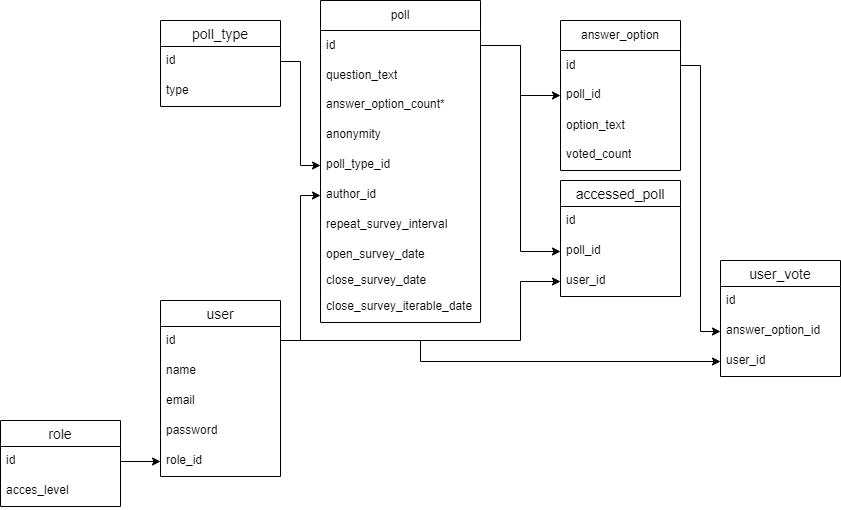

The diagram above was exported from draw.io. Its source (the exported page's mxGraphModel, read from the mxfile embedded in the PNG):
<mxGraphModel dx="1098" dy="748" grid="1" gridSize="10" guides="1" tooltips="1" connect="1" arrows="1" fold="1" page="1" pageScale="1" pageWidth="827" pageHeight="1169" math="0" shadow="0">
  <root>
    <mxCell id="0" />
    <mxCell id="1" parent="0" />
    <mxCell id="G6pv_R0g_hHdoHryNnqm-6" value="poll" style="swimlane;fontStyle=0;childLayout=stackLayout;horizontal=1;startSize=30;horizontalStack=0;resizeParent=1;resizeParentMax=0;resizeLast=0;collapsible=1;marginBottom=0;whiteSpace=wrap;html=1;" parent="1" vertex="1">
      <mxGeometry x="320" y="20" width="160" height="322" as="geometry">
        <mxRectangle x="240" y="40" width="60" height="30" as="alternateBounds" />
      </mxGeometry>
    </mxCell>
    <mxCell id="G6pv_R0g_hHdoHryNnqm-7" value="id" style="text;strokeColor=none;fillColor=none;align=left;verticalAlign=middle;spacingLeft=4;spacingRight=4;overflow=hidden;points=[[0,0.5],[1,0.5]];portConstraint=eastwest;rotatable=0;whiteSpace=wrap;html=1;" parent="G6pv_R0g_hHdoHryNnqm-6" vertex="1">
      <mxGeometry y="30" width="160" height="30" as="geometry" />
    </mxCell>
    <mxCell id="G6pv_R0g_hHdoHryNnqm-8" value="question_text" style="text;strokeColor=none;fillColor=none;align=left;verticalAlign=middle;spacingLeft=4;spacingRight=4;overflow=hidden;points=[[0,0.5],[1,0.5]];portConstraint=eastwest;rotatable=0;whiteSpace=wrap;html=1;" parent="G6pv_R0g_hHdoHryNnqm-6" vertex="1">
      <mxGeometry y="60" width="160" height="30" as="geometry" />
    </mxCell>
    <mxCell id="G6pv_R0g_hHdoHryNnqm-15" value="answer_option_count*" style="text;strokeColor=none;fillColor=none;spacingLeft=4;spacingRight=4;overflow=hidden;rotatable=0;points=[[0,0.5],[1,0.5]];portConstraint=eastwest;fontSize=12;whiteSpace=wrap;html=1;" parent="G6pv_R0g_hHdoHryNnqm-6" vertex="1">
      <mxGeometry y="90" width="160" height="30" as="geometry" />
    </mxCell>
    <mxCell id="G6pv_R0g_hHdoHryNnqm-17" value="anonymity" style="text;strokeColor=none;fillColor=none;spacingLeft=4;spacingRight=4;overflow=hidden;rotatable=0;points=[[0,0.5],[1,0.5]];portConstraint=eastwest;fontSize=12;whiteSpace=wrap;html=1;" parent="G6pv_R0g_hHdoHryNnqm-6" vertex="1">
      <mxGeometry y="120" width="160" height="30" as="geometry" />
    </mxCell>
    <mxCell id="G6pv_R0g_hHdoHryNnqm-16" value="poll_type_id" style="text;strokeColor=none;fillColor=none;spacingLeft=4;spacingRight=4;overflow=hidden;rotatable=0;points=[[0,0.5],[1,0.5]];portConstraint=eastwest;fontSize=12;whiteSpace=wrap;html=1;" parent="G6pv_R0g_hHdoHryNnqm-6" vertex="1">
      <mxGeometry y="150" width="160" height="30" as="geometry" />
    </mxCell>
    <mxCell id="G6pv_R0g_hHdoHryNnqm-44" value="author_id" style="text;strokeColor=none;fillColor=none;spacingLeft=4;spacingRight=4;overflow=hidden;rotatable=0;points=[[0,0.5],[1,0.5]];portConstraint=eastwest;fontSize=12;whiteSpace=wrap;html=1;" parent="G6pv_R0g_hHdoHryNnqm-6" vertex="1">
      <mxGeometry y="180" width="160" height="30" as="geometry" />
    </mxCell>
    <mxCell id="G6pv_R0g_hHdoHryNnqm-84" value="repeat_survey_interval" style="text;strokeColor=none;fillColor=none;spacingLeft=4;spacingRight=4;overflow=hidden;rotatable=0;points=[[0,0.5],[1,0.5]];portConstraint=eastwest;fontSize=12;whiteSpace=wrap;html=1;" parent="G6pv_R0g_hHdoHryNnqm-6" vertex="1">
      <mxGeometry y="210" width="160" height="30" as="geometry" />
    </mxCell>
    <mxCell id="2zeZuHxxlMnxArmKMDDO-1" value="open_survey_date" style="text;strokeColor=none;fillColor=none;align=left;verticalAlign=top;spacingLeft=4;spacingRight=4;overflow=hidden;rotatable=0;points=[[0,0.5],[1,0.5]];portConstraint=eastwest;whiteSpace=wrap;html=1;" parent="G6pv_R0g_hHdoHryNnqm-6" vertex="1">
      <mxGeometry y="240" width="160" height="26" as="geometry" />
    </mxCell>
    <mxCell id="2zeZuHxxlMnxArmKMDDO-2" value="close_survey_date" style="text;strokeColor=none;fillColor=none;align=left;verticalAlign=top;spacingLeft=4;spacingRight=4;overflow=hidden;rotatable=0;points=[[0,0.5],[1,0.5]];portConstraint=eastwest;whiteSpace=wrap;html=1;" parent="G6pv_R0g_hHdoHryNnqm-6" vertex="1">
      <mxGeometry y="266" width="160" height="26" as="geometry" />
    </mxCell>
    <mxCell id="G6pv_R0g_hHdoHryNnqm-85" value="close_survey_iterable_date" style="text;strokeColor=none;fillColor=none;spacingLeft=4;spacingRight=4;overflow=hidden;rotatable=0;points=[[0,0.5],[1,0.5]];portConstraint=eastwest;fontSize=12;whiteSpace=wrap;html=1;" parent="G6pv_R0g_hHdoHryNnqm-6" vertex="1">
      <mxGeometry y="292" width="160" height="30" as="geometry" />
    </mxCell>
    <mxCell id="G6pv_R0g_hHdoHryNnqm-18" value="answer_option" style="swimlane;fontStyle=0;childLayout=stackLayout;horizontal=1;startSize=30;horizontalStack=0;resizeParent=1;resizeParentMax=0;resizeLast=0;collapsible=1;marginBottom=0;whiteSpace=wrap;html=1;" parent="1" vertex="1">
      <mxGeometry x="560" y="40" width="120" height="150" as="geometry" />
    </mxCell>
    <mxCell id="G6pv_R0g_hHdoHryNnqm-19" value="id" style="text;strokeColor=none;fillColor=none;align=left;verticalAlign=middle;spacingLeft=4;spacingRight=4;overflow=hidden;points=[[0,0.5],[1,0.5]];portConstraint=eastwest;rotatable=0;whiteSpace=wrap;html=1;" parent="G6pv_R0g_hHdoHryNnqm-18" vertex="1">
      <mxGeometry y="30" width="120" height="30" as="geometry" />
    </mxCell>
    <mxCell id="G6pv_R0g_hHdoHryNnqm-49" value="poll_id" style="text;strokeColor=none;fillColor=none;spacingLeft=4;spacingRight=4;overflow=hidden;rotatable=0;points=[[0,0.5],[1,0.5]];portConstraint=eastwest;fontSize=12;whiteSpace=wrap;html=1;" parent="G6pv_R0g_hHdoHryNnqm-18" vertex="1">
      <mxGeometry y="60" width="120" height="30" as="geometry" />
    </mxCell>
    <mxCell id="G6pv_R0g_hHdoHryNnqm-20" value="option_text" style="text;strokeColor=none;fillColor=none;align=left;verticalAlign=middle;spacingLeft=4;spacingRight=4;overflow=hidden;points=[[0,0.5],[1,0.5]];portConstraint=eastwest;rotatable=0;whiteSpace=wrap;html=1;" parent="G6pv_R0g_hHdoHryNnqm-18" vertex="1">
      <mxGeometry y="90" width="120" height="30" as="geometry" />
    </mxCell>
    <mxCell id="G6pv_R0g_hHdoHryNnqm-38" value="voted_count" style="text;strokeColor=none;fillColor=none;spacingLeft=4;spacingRight=4;overflow=hidden;rotatable=0;points=[[0,0.5],[1,0.5]];portConstraint=eastwest;fontSize=12;whiteSpace=wrap;html=1;" parent="G6pv_R0g_hHdoHryNnqm-18" vertex="1">
      <mxGeometry y="120" width="120" height="30" as="geometry" />
    </mxCell>
    <mxCell id="G6pv_R0g_hHdoHryNnqm-26" value="user" style="swimlane;fontStyle=0;childLayout=stackLayout;horizontal=1;startSize=26;horizontalStack=0;resizeParent=1;resizeParentMax=0;resizeLast=0;collapsible=1;marginBottom=0;align=center;fontSize=14;" parent="1" vertex="1">
      <mxGeometry x="160" y="320" width="120" height="176" as="geometry" />
    </mxCell>
    <mxCell id="G6pv_R0g_hHdoHryNnqm-27" value="id" style="text;strokeColor=none;fillColor=none;spacingLeft=4;spacingRight=4;overflow=hidden;rotatable=0;points=[[0,0.5],[1,0.5]];portConstraint=eastwest;fontSize=12;whiteSpace=wrap;html=1;" parent="G6pv_R0g_hHdoHryNnqm-26" vertex="1">
      <mxGeometry y="26" width="120" height="30" as="geometry" />
    </mxCell>
    <mxCell id="G6pv_R0g_hHdoHryNnqm-28" value="name" style="text;strokeColor=none;fillColor=none;spacingLeft=4;spacingRight=4;overflow=hidden;rotatable=0;points=[[0,0.5],[1,0.5]];portConstraint=eastwest;fontSize=12;whiteSpace=wrap;html=1;" parent="G6pv_R0g_hHdoHryNnqm-26" vertex="1">
      <mxGeometry y="56" width="120" height="30" as="geometry" />
    </mxCell>
    <mxCell id="G6pv_R0g_hHdoHryNnqm-57" value="email" style="text;strokeColor=none;fillColor=none;spacingLeft=4;spacingRight=4;overflow=hidden;rotatable=0;points=[[0,0.5],[1,0.5]];portConstraint=eastwest;fontSize=12;whiteSpace=wrap;html=1;" parent="G6pv_R0g_hHdoHryNnqm-26" vertex="1">
      <mxGeometry y="86" width="120" height="30" as="geometry" />
    </mxCell>
    <mxCell id="G6pv_R0g_hHdoHryNnqm-52" value="password" style="text;strokeColor=none;fillColor=none;spacingLeft=4;spacingRight=4;overflow=hidden;rotatable=0;points=[[0,0.5],[1,0.5]];portConstraint=eastwest;fontSize=12;whiteSpace=wrap;html=1;" parent="G6pv_R0g_hHdoHryNnqm-26" vertex="1">
      <mxGeometry y="116" width="120" height="30" as="geometry" />
    </mxCell>
    <mxCell id="G6pv_R0g_hHdoHryNnqm-29" value="role_id" style="text;strokeColor=none;fillColor=none;spacingLeft=4;spacingRight=4;overflow=hidden;rotatable=0;points=[[0,0.5],[1,0.5]];portConstraint=eastwest;fontSize=12;whiteSpace=wrap;html=1;" parent="G6pv_R0g_hHdoHryNnqm-26" vertex="1">
      <mxGeometry y="146" width="120" height="30" as="geometry" />
    </mxCell>
    <mxCell id="G6pv_R0g_hHdoHryNnqm-30" value="role" style="swimlane;fontStyle=0;childLayout=stackLayout;horizontal=1;startSize=26;horizontalStack=0;resizeParent=1;resizeParentMax=0;resizeLast=0;collapsible=1;marginBottom=0;align=center;fontSize=14;" parent="1" vertex="1">
      <mxGeometry y="440" width="120" height="86" as="geometry" />
    </mxCell>
    <mxCell id="G6pv_R0g_hHdoHryNnqm-31" value="id" style="text;strokeColor=none;fillColor=none;spacingLeft=4;spacingRight=4;overflow=hidden;rotatable=0;points=[[0,0.5],[1,0.5]];portConstraint=eastwest;fontSize=12;whiteSpace=wrap;html=1;" parent="G6pv_R0g_hHdoHryNnqm-30" vertex="1">
      <mxGeometry y="26" width="120" height="30" as="geometry" />
    </mxCell>
    <mxCell id="G6pv_R0g_hHdoHryNnqm-32" value="acces_level" style="text;strokeColor=none;fillColor=none;spacingLeft=4;spacingRight=4;overflow=hidden;rotatable=0;points=[[0,0.5],[1,0.5]];portConstraint=eastwest;fontSize=12;whiteSpace=wrap;html=1;" parent="G6pv_R0g_hHdoHryNnqm-30" vertex="1">
      <mxGeometry y="56" width="120" height="30" as="geometry" />
    </mxCell>
    <mxCell id="G6pv_R0g_hHdoHryNnqm-40" value="user_vote" style="swimlane;fontStyle=0;childLayout=stackLayout;horizontal=1;startSize=26;horizontalStack=0;resizeParent=1;resizeParentMax=0;resizeLast=0;collapsible=1;marginBottom=0;align=center;fontSize=14;" parent="1" vertex="1">
      <mxGeometry x="720" y="280" width="120" height="116" as="geometry" />
    </mxCell>
    <mxCell id="G6pv_R0g_hHdoHryNnqm-41" value="id" style="text;strokeColor=none;fillColor=none;spacingLeft=4;spacingRight=4;overflow=hidden;rotatable=0;points=[[0,0.5],[1,0.5]];portConstraint=eastwest;fontSize=12;whiteSpace=wrap;html=1;" parent="G6pv_R0g_hHdoHryNnqm-40" vertex="1">
      <mxGeometry y="26" width="120" height="30" as="geometry" />
    </mxCell>
    <mxCell id="G6pv_R0g_hHdoHryNnqm-50" value="answer_option_id" style="text;strokeColor=none;fillColor=none;spacingLeft=4;spacingRight=4;overflow=hidden;rotatable=0;points=[[0,0.5],[1,0.5]];portConstraint=eastwest;fontSize=12;whiteSpace=wrap;html=1;" parent="G6pv_R0g_hHdoHryNnqm-40" vertex="1">
      <mxGeometry y="56" width="120" height="30" as="geometry" />
    </mxCell>
    <mxCell id="G6pv_R0g_hHdoHryNnqm-42" value="user_id" style="text;strokeColor=none;fillColor=none;spacingLeft=4;spacingRight=4;overflow=hidden;rotatable=0;points=[[0,0.5],[1,0.5]];portConstraint=eastwest;fontSize=12;whiteSpace=wrap;html=1;" parent="G6pv_R0g_hHdoHryNnqm-40" vertex="1">
      <mxGeometry y="86" width="120" height="30" as="geometry" />
    </mxCell>
    <mxCell id="G6pv_R0g_hHdoHryNnqm-45" value="accessed_poll" style="swimlane;fontStyle=0;childLayout=stackLayout;horizontal=1;startSize=26;horizontalStack=0;resizeParent=1;resizeParentMax=0;resizeLast=0;collapsible=1;marginBottom=0;align=center;fontSize=14;" parent="1" vertex="1">
      <mxGeometry x="560" y="200" width="120" height="116" as="geometry" />
    </mxCell>
    <mxCell id="G6pv_R0g_hHdoHryNnqm-46" value="id" style="text;strokeColor=none;fillColor=none;spacingLeft=4;spacingRight=4;overflow=hidden;rotatable=0;points=[[0,0.5],[1,0.5]];portConstraint=eastwest;fontSize=12;whiteSpace=wrap;html=1;" parent="G6pv_R0g_hHdoHryNnqm-45" vertex="1">
      <mxGeometry y="26" width="120" height="30" as="geometry" />
    </mxCell>
    <mxCell id="G6pv_R0g_hHdoHryNnqm-48" value="poll_id" style="text;strokeColor=none;fillColor=none;spacingLeft=4;spacingRight=4;overflow=hidden;rotatable=0;points=[[0,0.5],[1,0.5]];portConstraint=eastwest;fontSize=12;whiteSpace=wrap;html=1;" parent="G6pv_R0g_hHdoHryNnqm-45" vertex="1">
      <mxGeometry y="56" width="120" height="30" as="geometry" />
    </mxCell>
    <mxCell id="G6pv_R0g_hHdoHryNnqm-47" value="user_id" style="text;strokeColor=none;fillColor=none;spacingLeft=4;spacingRight=4;overflow=hidden;rotatable=0;points=[[0,0.5],[1,0.5]];portConstraint=eastwest;fontSize=12;whiteSpace=wrap;html=1;" parent="G6pv_R0g_hHdoHryNnqm-45" vertex="1">
      <mxGeometry y="86" width="120" height="30" as="geometry" />
    </mxCell>
    <mxCell id="G6pv_R0g_hHdoHryNnqm-53" value="poll_type" style="swimlane;fontStyle=0;childLayout=stackLayout;horizontal=1;startSize=26;horizontalStack=0;resizeParent=1;resizeParentMax=0;resizeLast=0;collapsible=1;marginBottom=0;align=center;fontSize=14;" parent="1" vertex="1">
      <mxGeometry x="160" y="40" width="120" height="86" as="geometry" />
    </mxCell>
    <mxCell id="G6pv_R0g_hHdoHryNnqm-54" value="id" style="text;strokeColor=none;fillColor=none;spacingLeft=4;spacingRight=4;overflow=hidden;rotatable=0;points=[[0,0.5],[1,0.5]];portConstraint=eastwest;fontSize=12;whiteSpace=wrap;html=1;" parent="G6pv_R0g_hHdoHryNnqm-53" vertex="1">
      <mxGeometry y="26" width="120" height="30" as="geometry" />
    </mxCell>
    <mxCell id="G6pv_R0g_hHdoHryNnqm-55" value="type" style="text;strokeColor=none;fillColor=none;spacingLeft=4;spacingRight=4;overflow=hidden;rotatable=0;points=[[0,0.5],[1,0.5]];portConstraint=eastwest;fontSize=12;whiteSpace=wrap;html=1;" parent="G6pv_R0g_hHdoHryNnqm-53" vertex="1">
      <mxGeometry y="56" width="120" height="30" as="geometry" />
    </mxCell>
    <mxCell id="G6pv_R0g_hHdoHryNnqm-70" style="edgeStyle=orthogonalEdgeStyle;rounded=0;orthogonalLoop=1;jettySize=auto;html=1;exitX=1;exitY=0.5;exitDx=0;exitDy=0;entryX=0;entryY=0.5;entryDx=0;entryDy=0;endArrow=classic;endFill=1;" parent="1" source="G6pv_R0g_hHdoHryNnqm-54" target="G6pv_R0g_hHdoHryNnqm-16" edge="1">
      <mxGeometry relative="1" as="geometry" />
    </mxCell>
    <mxCell id="G6pv_R0g_hHdoHryNnqm-72" style="edgeStyle=orthogonalEdgeStyle;rounded=0;orthogonalLoop=1;jettySize=auto;html=1;exitX=1;exitY=0.5;exitDx=0;exitDy=0;entryX=0;entryY=0.5;entryDx=0;entryDy=0;endArrow=classic;endFill=1;" parent="1" source="G6pv_R0g_hHdoHryNnqm-27" target="G6pv_R0g_hHdoHryNnqm-44" edge="1">
      <mxGeometry relative="1" as="geometry">
        <Array as="points">
          <mxPoint x="280" y="360" />
          <mxPoint x="300" y="360" />
          <mxPoint x="300" y="215" />
        </Array>
      </mxGeometry>
    </mxCell>
    <mxCell id="G6pv_R0g_hHdoHryNnqm-73" style="edgeStyle=orthogonalEdgeStyle;rounded=0;orthogonalLoop=1;jettySize=auto;html=1;exitX=1;exitY=0.5;exitDx=0;exitDy=0;entryX=0;entryY=0.5;entryDx=0;entryDy=0;endArrow=classic;endFill=1;" parent="1" source="G6pv_R0g_hHdoHryNnqm-31" target="G6pv_R0g_hHdoHryNnqm-29" edge="1">
      <mxGeometry relative="1" as="geometry" />
    </mxCell>
    <mxCell id="G6pv_R0g_hHdoHryNnqm-76" style="edgeStyle=orthogonalEdgeStyle;rounded=0;orthogonalLoop=1;jettySize=auto;html=1;exitX=1;exitY=0.5;exitDx=0;exitDy=0;entryX=0;entryY=0.5;entryDx=0;entryDy=0;" parent="1" source="G6pv_R0g_hHdoHryNnqm-7" target="G6pv_R0g_hHdoHryNnqm-48" edge="1">
      <mxGeometry relative="1" as="geometry" />
    </mxCell>
    <mxCell id="G6pv_R0g_hHdoHryNnqm-79" style="edgeStyle=orthogonalEdgeStyle;rounded=0;orthogonalLoop=1;jettySize=auto;html=1;exitX=1;exitY=0.5;exitDx=0;exitDy=0;entryX=0;entryY=0.5;entryDx=0;entryDy=0;" parent="1" source="G6pv_R0g_hHdoHryNnqm-27" target="G6pv_R0g_hHdoHryNnqm-42" edge="1">
      <mxGeometry relative="1" as="geometry">
        <Array as="points">
          <mxPoint x="280" y="360" />
          <mxPoint x="420" y="360" />
          <mxPoint x="420" y="381" />
        </Array>
      </mxGeometry>
    </mxCell>
    <mxCell id="G6pv_R0g_hHdoHryNnqm-81" style="edgeStyle=orthogonalEdgeStyle;rounded=0;orthogonalLoop=1;jettySize=auto;html=1;exitX=1;exitY=0.5;exitDx=0;exitDy=0;entryX=0;entryY=0.5;entryDx=0;entryDy=0;" parent="1" source="G6pv_R0g_hHdoHryNnqm-27" target="G6pv_R0g_hHdoHryNnqm-47" edge="1">
      <mxGeometry relative="1" as="geometry">
        <Array as="points">
          <mxPoint x="280" y="360" />
          <mxPoint x="520" y="360" />
          <mxPoint x="520" y="301" />
        </Array>
      </mxGeometry>
    </mxCell>
    <mxCell id="G6pv_R0g_hHdoHryNnqm-82" style="edgeStyle=orthogonalEdgeStyle;rounded=0;orthogonalLoop=1;jettySize=auto;html=1;exitX=1;exitY=0.5;exitDx=0;exitDy=0;entryX=0;entryY=0.5;entryDx=0;entryDy=0;" parent="1" source="G6pv_R0g_hHdoHryNnqm-7" target="G6pv_R0g_hHdoHryNnqm-49" edge="1">
      <mxGeometry relative="1" as="geometry" />
    </mxCell>
    <mxCell id="G6pv_R0g_hHdoHryNnqm-83" style="edgeStyle=orthogonalEdgeStyle;rounded=0;orthogonalLoop=1;jettySize=auto;html=1;exitX=1;exitY=0.5;exitDx=0;exitDy=0;entryX=0;entryY=0.5;entryDx=0;entryDy=0;" parent="1" source="G6pv_R0g_hHdoHryNnqm-19" target="G6pv_R0g_hHdoHryNnqm-50" edge="1">
      <mxGeometry relative="1" as="geometry" />
    </mxCell>
  </root>
</mxGraphModel>